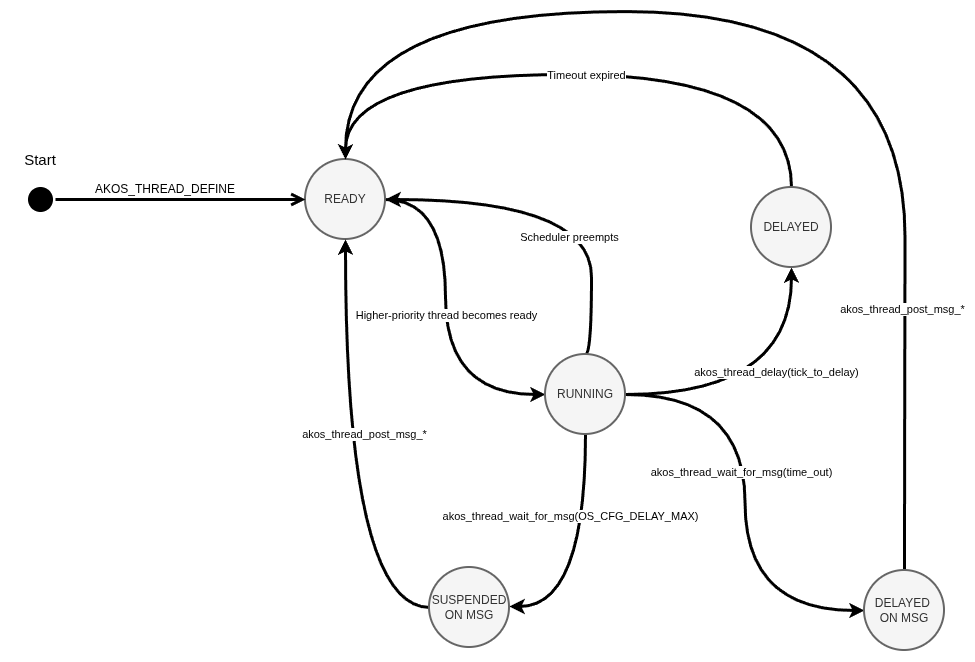

The diagram above was exported from draw.io. Its source (the exported page's mxGraphModel, read from the mxfile embedded in the PNG):
<mxGraphModel dx="2258" dy="1228" grid="0" gridSize="10" guides="1" tooltips="1" connect="1" arrows="1" fold="1" page="0" pageScale="1" pageWidth="850" pageHeight="1100" math="0" shadow="0">
  <root>
    <mxCell id="0" />
    <mxCell id="1" parent="0" />
    <mxCell id="2" edge="1" parent="1" source="4" style="edgeStyle=orthogonalEdgeStyle;rounded=0;orthogonalLoop=1;jettySize=auto;html=1;exitX=1;exitY=0.5;exitDx=0;exitDy=0;entryX=0;entryY=0.5;entryDx=0;entryDy=0;curved=1;strokeWidth=3;" target="13">
      <mxGeometry relative="1" as="geometry">
        <Array as="points">
          <mxPoint x="30" y="85" />
          <mxPoint x="30" y="280" />
        </Array>
      </mxGeometry>
    </mxCell>
    <mxCell id="3" connectable="0" parent="2" style="edgeLabel;html=1;align=center;verticalAlign=middle;resizable=0;points=[];" value="Higher-priority thread becomes ready" vertex="1">
      <mxGeometry relative="1" x="-0.2869" y="-2" as="geometry">
        <mxPoint x="2" y="48" as="offset" />
      </mxGeometry>
    </mxCell>
    <mxCell id="4" parent="1" style="ellipse;whiteSpace=wrap;html=1;aspect=fixed;fillColor=#f5f5f5;fontColor=#333333;strokeColor=#666666;strokeWidth=2;" value="READY" vertex="1">
      <mxGeometry height="80" width="80" x="-110" y="45" as="geometry" />
    </mxCell>
    <mxCell id="5" edge="1" parent="1" source="13" style="edgeStyle=orthogonalEdgeStyle;rounded=0;orthogonalLoop=1;jettySize=auto;html=1;exitX=1;exitY=0.5;exitDx=0;exitDy=0;entryX=0.5;entryY=1;entryDx=0;entryDy=0;curved=1;strokeWidth=3;" target="16">
      <mxGeometry relative="1" as="geometry" />
    </mxCell>
    <mxCell id="6" connectable="0" parent="5" style="edgeLabel;html=1;align=center;verticalAlign=middle;resizable=0;points=[];" value="akos_thread_delay(tick_to_delay)" vertex="1">
      <mxGeometry relative="1" x="0.2819" y="16" as="geometry">
        <mxPoint as="offset" />
      </mxGeometry>
    </mxCell>
    <mxCell id="7" edge="1" parent="1" source="13" style="edgeStyle=orthogonalEdgeStyle;rounded=0;orthogonalLoop=1;jettySize=auto;html=1;exitX=0.5;exitY=0;exitDx=0;exitDy=0;entryX=1;entryY=0.5;entryDx=0;entryDy=0;curved=1;strokeWidth=3;" target="4">
      <mxGeometry relative="1" as="geometry">
        <Array as="points">
          <mxPoint x="176" y="240" />
          <mxPoint x="176" y="85" />
        </Array>
      </mxGeometry>
    </mxCell>
    <mxCell id="8" connectable="0" parent="7" style="edgeLabel;html=1;align=center;verticalAlign=middle;resizable=0;points=[];" value="Scheduler preempts" vertex="1">
      <mxGeometry relative="1" x="-0.5873" y="16" as="geometry">
        <mxPoint x="-7" y="-48" as="offset" />
      </mxGeometry>
    </mxCell>
    <mxCell id="9" edge="1" parent="1" source="13" style="edgeStyle=orthogonalEdgeStyle;rounded=0;orthogonalLoop=1;jettySize=auto;html=1;exitX=0.5;exitY=1;exitDx=0;exitDy=0;entryX=1;entryY=0.5;entryDx=0;entryDy=0;curved=1;strokeWidth=3;" target="19">
      <mxGeometry relative="1" as="geometry">
        <Array as="points">
          <mxPoint x="170" y="492" />
        </Array>
      </mxGeometry>
    </mxCell>
    <mxCell id="10" connectable="0" parent="9" style="edgeLabel;html=1;align=center;verticalAlign=middle;resizable=0;points=[];" value="akos_thread_wait_for_msg(OS_CFG_DELAY_MAX)" vertex="1">
      <mxGeometry relative="1" x="-0.0578" y="-1" as="geometry">
        <mxPoint x="-15" y="-36" as="offset" />
      </mxGeometry>
    </mxCell>
    <mxCell id="11" edge="1" parent="1" source="13" style="edgeStyle=orthogonalEdgeStyle;rounded=0;orthogonalLoop=1;jettySize=auto;html=1;exitX=1;exitY=0.5;exitDx=0;exitDy=0;entryX=0;entryY=0.5;entryDx=0;entryDy=0;curved=1;strokeWidth=3;" target="22">
      <mxGeometry relative="1" as="geometry" />
    </mxCell>
    <mxCell id="12" connectable="0" parent="11" style="edgeLabel;html=1;align=center;verticalAlign=middle;resizable=0;points=[];" value="akos_thread_wait_for_msg(time_out)" vertex="1">
      <mxGeometry relative="1" x="-0.0219" y="-3" as="geometry">
        <mxPoint x="-1" y="-25" as="offset" />
      </mxGeometry>
    </mxCell>
    <mxCell id="13" parent="1" style="ellipse;whiteSpace=wrap;html=1;aspect=fixed;fillColor=#f5f5f5;fontColor=#333333;strokeColor=#666666;strokeWidth=2;" value="RUNNING" vertex="1">
      <mxGeometry height="80" width="80" x="130" y="240" as="geometry" />
    </mxCell>
    <mxCell id="14" edge="1" parent="1" source="16" style="edgeStyle=orthogonalEdgeStyle;rounded=0;orthogonalLoop=1;jettySize=auto;html=1;exitX=0.5;exitY=0;exitDx=0;exitDy=0;entryX=0.5;entryY=0;entryDx=0;entryDy=0;curved=1;strokeWidth=3;" target="4">
      <mxGeometry relative="1" as="geometry">
        <Array as="points">
          <mxPoint x="376" y="-40" />
          <mxPoint x="-70" y="-40" />
        </Array>
      </mxGeometry>
    </mxCell>
    <mxCell id="15" connectable="0" parent="14" style="edgeLabel;html=1;align=center;verticalAlign=middle;resizable=0;points=[];" value="Timeout expired" vertex="1">
      <mxGeometry relative="1" x="-0.0664" y="3" as="geometry">
        <mxPoint x="-17" y="-3" as="offset" />
      </mxGeometry>
    </mxCell>
    <mxCell id="16" parent="1" style="ellipse;whiteSpace=wrap;html=1;aspect=fixed;fillColor=#f5f5f5;fontColor=#333333;strokeColor=#666666;strokeWidth=2;" value="DELAYED" vertex="1">
      <mxGeometry height="80" width="80" x="336" y="73" as="geometry" />
    </mxCell>
    <mxCell id="17" edge="1" parent="1" source="19" style="edgeStyle=orthogonalEdgeStyle;rounded=0;orthogonalLoop=1;jettySize=auto;html=1;exitX=0;exitY=0.5;exitDx=0;exitDy=0;entryX=0.5;entryY=1;entryDx=0;entryDy=0;curved=1;strokeWidth=3;" target="4">
      <mxGeometry relative="1" as="geometry">
        <Array as="points">
          <mxPoint x="-70" y="492" />
        </Array>
      </mxGeometry>
    </mxCell>
    <mxCell id="18" connectable="0" parent="17" style="edgeLabel;html=1;align=center;verticalAlign=middle;resizable=0;points=[];" value="akos_thread_post_msg_*" vertex="1">
      <mxGeometry relative="1" x="0.4017" y="-28" as="geometry">
        <mxPoint x="-10" y="60" as="offset" />
      </mxGeometry>
    </mxCell>
    <mxCell id="19" parent="1" style="ellipse;whiteSpace=wrap;html=1;aspect=fixed;fillColor=#f5f5f5;fontColor=#333333;strokeColor=#666666;strokeWidth=2;" value="SUSPENDED&lt;div&gt;ON MSG&lt;/div&gt;" vertex="1">
      <mxGeometry height="80" width="80" x="14" y="453" as="geometry" />
    </mxCell>
    <mxCell id="20" edge="1" parent="1" source="22" style="edgeStyle=orthogonalEdgeStyle;rounded=0;orthogonalLoop=1;jettySize=auto;html=1;exitX=0.5;exitY=0;exitDx=0;exitDy=0;entryX=0.5;entryY=0;entryDx=0;entryDy=0;curved=1;strokeWidth=3;" target="4">
      <mxGeometry relative="1" as="geometry">
        <Array as="points">
          <mxPoint x="489" y="350" />
          <mxPoint x="490" y="-103" />
          <mxPoint x="-70" y="-103" />
        </Array>
      </mxGeometry>
    </mxCell>
    <mxCell id="21" connectable="0" parent="20" style="edgeLabel;html=1;align=center;verticalAlign=middle;resizable=0;points=[];" value="akos_thread_post_msg_*" vertex="1">
      <mxGeometry relative="1" x="-0.587" y="3" as="geometry">
        <mxPoint as="offset" />
      </mxGeometry>
    </mxCell>
    <mxCell id="22" parent="1" style="ellipse;whiteSpace=wrap;html=1;aspect=fixed;fillColor=#f5f5f5;fontColor=#333333;strokeColor=#666666;strokeWidth=2;" value="DELAYED&amp;nbsp;&lt;div&gt;ON MSG&lt;/div&gt;" vertex="1">
      <mxGeometry height="80" width="80" x="449" y="456" as="geometry" />
    </mxCell>
    <mxCell id="23" parent="1" style="ellipse;html=1;shape=startState;fillColor=#000000;strokeColor=light-dark(#000000, #ff9090);strokeWidth=3;" value="" vertex="1">
      <mxGeometry height="30" width="30" x="-390" y="70" as="geometry" />
    </mxCell>
    <mxCell id="24" edge="1" parent="1" source="23" style="edgeStyle=orthogonalEdgeStyle;html=1;verticalAlign=bottom;endArrow=open;endSize=8;strokeColor=light-dark(#000000, #ff9090);rounded=0;strokeWidth=3;" value="">
      <mxGeometry relative="1" as="geometry">
        <mxPoint x="-110" y="85" as="targetPoint" />
      </mxGeometry>
    </mxCell>
    <mxCell id="25" parent="1" style="text;html=1;whiteSpace=wrap;strokeColor=none;fillColor=none;align=center;verticalAlign=middle;rounded=0;fontSize=15;" value="Start" vertex="1">
      <mxGeometry height="30" width="60" x="-405" y="30" as="geometry" />
    </mxCell>
    <mxCell id="26" parent="1" style="text;html=1;whiteSpace=wrap;strokeColor=none;fillColor=none;align=center;verticalAlign=middle;rounded=0;" value="AKOS_THREAD_DEFINE" vertex="1">
      <mxGeometry height="30" width="60" x="-280" y="60" as="geometry" />
    </mxCell>
  </root>
</mxGraphModel>